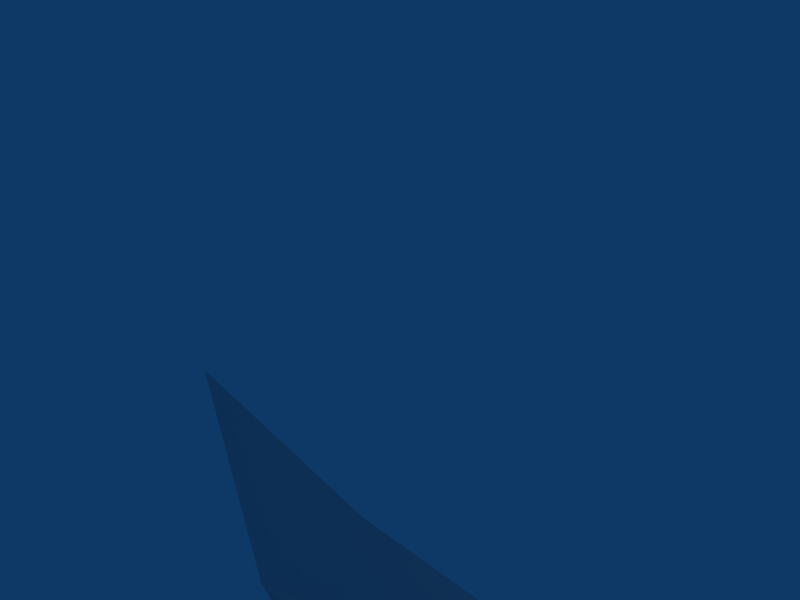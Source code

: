 # Source: 5.blend  (saved by Blender 2.41.0; exported with 4.5.12 LTS)
import bpy
from mathutils import Matrix  # noqa: F401  (used for matrix-valued properties, if any)

bpy.ops.wm.read_factory_settings(use_empty=True)
scene = bpy.context.scene
scene.name = 'Scene'

# ---- collections
col_collection_1 = bpy.data.collections.new('Collection 1'); scene.collection.children.link(col_collection_1)
col_collection_13 = bpy.data.collections.new('Collection 13'); scene.collection.children.link(col_collection_13)
col_collection_13.hide_render = True
col_collection_13.hide_viewport = True

# ---- materials (node trees are filled in below, after node groups)
mat_material = bpy.data.materials.new('Material')
mat_material.alpha_threshold = 0.0
mat_material.roughness = 0.5
mat_material.line_color = (0.0, 0.0, 0.0, 1.0)

# ---- material node trees

# ---- world
world_world = bpy.data.worlds.new('World'); scene.world = world_world
world_world.color = (0.05656, 0.2208, 0.4)
world_world.use_sun_shadow = False
world_world.sun_shadow_jitter_overblur = 0.0
world_world.cycles.sampling_method = 'MANUAL'
world_world.cycles.sample_map_resolution = 256

# ---- cameras
cam_camera = bpy.data.cameras.new('Camera')
cam_camera.passepartout_alpha = 0.2
cam_camera.clip_end = 100.0
cam_camera.lens = 35.0
cam_camera.ortho_scale = 7.314
cam_camera.show_passepartout = False
cam_camera.show_safe_areas = True
cam_camera.dof.focus_distance = 0.0
cam_camera.dof.aperture_fstop = 128.0

# ---- lights
light_spot = bpy.data.lights.new('Spot', 'POINT')
light_spot.transmission_factor = 0.0
light_spot.cutoff_distance = 30.0
light_spot.energy = 100.0
light_spot.shadow_buffer_clip_start = 1.001
light_spot.shadow_soft_size = 1.0
light_spot.shadow_maximum_resolution = 0.006
light_spot.use_absolute_resolution = True
light_spot.cycles.use_multiple_importance_sampling = False

# ---- meshes
me_cube = bpy.data.meshes.new('Cube')
me_cube.from_pydata([(2.732, 0.1443, 1.173), (-2.732, 0.1443, 1.173), (2.576, -2.293, 0.7813), (-2.576, -2.293, 0.7813), (1.33, 0.1988, 1.225), (-1.33, 0.1988, 1.225), (-4.405e-08, 0.6369, 1.714), (-4.405e-08, -1.725, 1.718), (2.576, -7.186, 0.7813), (-2.576, -7.186, 0.7813), (1.492, -7.141, 0.8446), (-1.492, -7.141, 0.8446), (1.445, -2.276, 1.03), (-1.445, -2.276, 1.03), (-4.405e-08, -2.78, 0.3058), (0.6836, -2.664, -0.2539), (-0.6836, -2.664, -0.2539), (0.6836, -7.0, -0.2539), (-0.6836, -7.0, -0.2539), (3.106, -6.928, -0.3306), (-3.106, -6.928, -0.3306), (3.062, -2.359, -0.4471), (-3.062, -2.359, -0.4471), (3.039, 0.1658, -0.5377), (-3.039, 0.1658, -0.5377), (-4.405e-08, 2.858, 0.9747), (-4.405e-08, 9.663, 2.617), (-4.405e-08, 7.782, 0.2638), (-4.405e-08, 7.558, -2.211), (-4.405e-08, 2.317, -0.8574), (-4.405e-08, 0.6676, -3.207), (-4.405e-08, -0.2623, -3.196), (-4.405e-08, -0.3577, -1.072), (1.002, 2.934, 0.7778), (-1.002, 2.934, 0.7778), (0.98, 6.899, 0.6323), (-0.98, 6.899, 0.6323), (0.5667, 1.239, -0.9818), (-0.5667, 1.239, -0.9818), (0.6683, 0.2683, -1.098), (-0.6683, 0.2683, -1.098), (1.995, 1.823, 0.1418), (-1.995, 1.823, 0.1418), (3.077, -6.628, -0.6335), (-3.077, -6.628, -0.6335), (1.943, -10.47, -0.8015), (-1.943, -10.47, -0.8015), (0.9401, -6.534, -0.4174), (-0.9401, -6.534, -0.4174), (2.009, -6.581, 0.6418), (-2.009, -6.581, 0.6418)], [], [(0, 4, 12, 2), (13, 5, 1, 3), (12, 4, 6, 7), (6, 5, 13, 7), (2, 12, 10, 8), (11, 13, 3, 9), (7, 14, 12), (13, 14, 7), (10, 12, 15, 17), (16, 13, 11, 18), (14, 15, 12), (13, 16, 14), (2, 8, 19, 21), (20, 9, 3, 22), (0, 2, 21, 23), (22, 3, 1, 24), (15, 21, 19, 17), (20, 22, 16, 18), (8, 10, 17, 19), (18, 11, 9, 20), (14, 32, 15), (16, 32, 14), (15, 32, 23, 21), (24, 32, 16, 22), (4, 33, 25, 6), (25, 34, 5, 6), (25, 33, 35, 26), (36, 34, 25, 26), (26, 35, 27), (27, 36, 26), (27, 35, 28), (28, 36, 27), (28, 35, 33, 29), (34, 36, 28, 29), (29, 37, 30), (30, 38, 29), (30, 37, 39, 31), (40, 38, 30, 31), (31, 39, 32), (32, 40, 31), (33, 41, 29), (29, 42, 34), (41, 37, 29), (29, 38, 42), (37, 41, 39), (40, 42, 38), (0, 23, 41), (42, 24, 1), (0, 41, 33), (34, 42, 1), (0, 33, 4), (5, 34, 1), (23, 39, 41), (42, 40, 24), (23, 32, 39), (40, 32, 24), (43, 49, 45), (46, 50, 44), (49, 47, 45), (46, 48, 50)])
_uv = me_cube.uv_layers.new(name='UVMap')
_uv.uv.foreach_set('vector', [0.7333, 0.7538, 0.7657, 0.831, 0.4531, 0.8402, 0.4531, 0.74, 0.4531, 0.8402, 0.7657, 0.831, 0.7333, 0.7538, 0.4531, 0.74, 0.4531, 0.8402, 0.7657, 0.831, 0.8315, 0.9149, 0.6523, 0.9652, 0.8315, 0.9149, 0.7657, 0.831, 0.4531, 0.8402, 0.6523, 0.9652, 0.4531, 0.74, 0.4531, 0.8402, 0.03903, 0.8402, 0.03903, 0.74, 0.03903, 0.8402, 0.4531, 0.8402, 0.4531, 0.74, 0.03903, 0.74, 0.6523, 0.9652, 0.572, 0.9902, 0.4531, 0.8402, 0.4531, 0.8402, 0.572, 0.9902, 0.6523, 0.9652, 0.03903, 0.8402, 0.4531, 0.8402, 0.4531, 0.9701, 0.03903, 0.9701, 0.4531, 0.9701, 0.4531, 0.8402, 0.03903, 0.8402, 0.03903, 0.9701, 0.572, 0.9902, 0.4531, 0.9701, 0.4531, 0.8402, 0.4531, 0.8402, 0.4531, 0.9701, 0.572, 0.9902, 0.4531, 0.74, 0.03903, 0.74, 0.03903, 0.6266, 0.4531, 0.6266, 0.03903, 0.6266, 0.03903, 0.74, 0.4531, 0.74, 0.4531, 0.6266, 0.7333, 0.7538, 0.4531, 0.74, 0.4531, 0.6266, 0.7309, 0.6682, 0.4531, 0.6266, 0.4531, 0.74, 0.7333, 0.7538, 0.7309, 0.6682, 0.4531, 0.4068, 0.4531, 0.6266, 0.03903, 0.6266, 0.03903, 0.4068, 0.03903, 0.6266, 0.4531, 0.6266, 0.4531, 0.4068, 0.03903, 0.4068, 0.9709, 0.1044, 0.9715, 0.194, 0.8776, 0.257, 0.8785, 0.05702, 0.8776, 0.257, 0.9715, 0.194, 0.9709, 0.1044, 0.8785, 0.05702, 0.5895, 0.4237, 0.7612, 0.4802, 0.5964, 0.4811, 0.5964, 0.4811, 0.7612, 0.4802, 0.5895, 0.4237, 0.5964, 0.4811, 0.7612, 0.4802, 0.7309, 0.6682, 0.4531, 0.6266, 0.7309, 0.6682, 0.7612, 0.4802, 0.5964, 0.4811, 0.4531, 0.6266, 0.7657, 0.831, 0.9483, 0.7504, 0.9807, 0.8205, 0.8315, 0.9149, 0.9807, 0.8205, 0.9483, 0.7504, 0.7657, 0.831, 0.8315, 0.9149, 0.4871, 0.3289, 0.5028, 0.2644, 0.7596, 0.2708, 0.9274, 0.4128, 0.7596, 0.2708, 0.5028, 0.2644, 0.4871, 0.3289, 0.9274, 0.4128, 0.9274, 0.4128, 0.7596, 0.2708, 0.8454, 0.2482, 0.8454, 0.2482, 0.7596, 0.2708, 0.9274, 0.4128, 0.8454, 0.2482, 0.7596, 0.2708, 0.8268, 0.08341, 0.8268, 0.08341, 0.7596, 0.2708, 0.8454, 0.2482, 0.8268, 0.08341, 0.7596, 0.2708, 0.5028, 0.2644, 0.4701, 0.1381, 0.5028, 0.2644, 0.7596, 0.2708, 0.8268, 0.08341, 0.4701, 0.1381, 0.4622, 0.2777, 0.4037, 0.2783, 0.3802, 0.1675, 0.3802, 0.1675, 0.4037, 0.2783, 0.4622, 0.2777, 0.3802, 0.1675, 0.4037, 0.2783, 0.3569, 0.2727, 0.3357, 0.1664, 0.3569, 0.2727, 0.4037, 0.2783, 0.3802, 0.1675, 0.3357, 0.1664, 0.3357, 0.1664, 0.3569, 0.2727, 0.3137, 0.2657, 0.3137, 0.2657, 0.3569, 0.2727, 0.3357, 0.1664, 0.9483, 0.7504, 0.8482, 0.6957, 0.9698, 0.5967, 0.9698, 0.5967, 0.8482, 0.6957, 0.9483, 0.7504, 0.8482, 0.6957, 0.8757, 0.5682, 0.9698, 0.5967, 0.9698, 0.5967, 0.8757, 0.5682, 0.8482, 0.6957, 0.8757, 0.5682, 0.8482, 0.6957, 0.8008, 0.5384, 0.8008, 0.5384, 0.8482, 0.6957, 0.8757, 0.5682, 0.7333, 0.7538, 0.7309, 0.6682, 0.8482, 0.6957, 0.8482, 0.6957, 0.7309, 0.6682, 0.7333, 0.7538, 0.7333, 0.7538, 0.8482, 0.6957, 0.9483, 0.7504, 0.9483, 0.7504, 0.8482, 0.6957, 0.7333, 0.7538, 0.7333, 0.7538, 0.9483, 0.7504, 0.7657, 0.831, 0.7657, 0.831, 0.9483, 0.7504, 0.7333, 0.7538, 0.7309, 0.6682, 0.8008, 0.5384, 0.8482, 0.6957, 0.8482, 0.6957, 0.8008, 0.5384, 0.7309, 0.6682, 0.7309, 0.6682, 0.7612, 0.4802, 0.8008, 0.5384, 0.8008, 0.5384, 0.7612, 0.4802, 0.7309, 0.6682, 0.04814, 0.08274, 0.1673, 0.04777, 0.1669, 0.3574, 0.1669, 0.3574, 0.1673, 0.04777, 0.04814, 0.08274, 0.1673, 0.04777, 0.2766, 0.07337, 0.1669, 0.3574, 0.1669, 0.3574, 0.2766, 0.07337, 0.1673, 0.04777])
_ca = me_cube.color_attributes.new('Col', 'BYTE_COLOR', 'CORNER')
_ca.data.foreach_set('color', [1.0, 1.0, 1.0, 1.0, 1.0, 1.0, 1.0, 1.0, 1.0, 1.0, 1.0, 1.0, 1.0, 1.0, 1.0, 1.0, 1.0, 1.0, 1.0, 1.0, 1.0, 1.0, 1.0, 1.0, 1.0, 1.0, 1.0, 1.0, 1.0, 1.0, 1.0, 1.0, 1.0, 1.0, 1.0, 1.0, 1.0, 1.0, 1.0, 1.0, 1.0, 1.0, 1.0, 1.0, 1.0, 1.0, 1.0, 1.0, 1.0, 1.0, 1.0, 1.0, 1.0, 1.0, 1.0, 1.0, 1.0, 1.0, 1.0, 1.0, 1.0, 1.0, 1.0, 1.0, 1.0, 1.0, 1.0, 1.0, 1.0, 1.0, 1.0, 1.0, 1.0, 1.0, 1.0, 1.0, 1.0, 1.0, 1.0, 1.0, 1.0, 1.0, 1.0, 1.0, 1.0, 1.0, 1.0, 1.0, 1.0, 1.0, 1.0, 1.0, 1.0, 1.0, 1.0, 1.0, 1.0, 1.0, 1.0, 1.0, 1.0, 1.0, 1.0, 1.0, 1.0, 1.0, 1.0, 1.0, 1.0, 1.0, 1.0, 1.0, 1.0, 1.0, 1.0, 1.0, 1.0, 1.0, 1.0, 1.0, 1.0, 1.0, 1.0, 1.0, 1.0, 1.0, 1.0, 1.0, 1.0, 1.0, 1.0, 1.0, 1.0, 1.0, 1.0, 1.0, 1.0, 1.0, 1.0, 1.0, 1.0, 1.0, 1.0, 1.0, 1.0, 1.0, 1.0, 1.0, 1.0, 1.0, 1.0, 1.0, 1.0, 1.0, 1.0, 1.0, 1.0, 1.0, 1.0, 1.0, 1.0, 1.0, 1.0, 1.0, 1.0, 1.0, 1.0, 1.0, 1.0, 1.0, 1.0, 1.0, 1.0, 1.0, 1.0, 1.0, 1.0, 1.0, 1.0, 1.0, 1.0, 1.0, 1.0, 1.0, 1.0, 1.0, 1.0, 1.0, 1.0, 1.0, 1.0, 1.0, 1.0, 1.0, 1.0, 1.0, 1.0, 1.0, 1.0, 1.0, 1.0, 1.0, 1.0, 1.0, 1.0, 1.0, 1.0, 1.0, 1.0, 1.0, 1.0, 1.0, 1.0, 1.0, 1.0, 1.0, 1.0, 1.0, 1.0, 1.0, 1.0, 1.0, 1.0, 1.0, 1.0, 1.0, 1.0, 1.0, 1.0, 1.0, 1.0, 1.0, 1.0, 1.0, 1.0, 1.0, 1.0, 1.0, 1.0, 1.0, 1.0, 1.0, 1.0, 1.0, 1.0, 1.0, 1.0, 1.0, 1.0, 1.0, 1.0, 1.0, 1.0, 1.0, 1.0, 1.0, 1.0, 1.0, 1.0, 1.0, 1.0, 1.0, 1.0, 1.0, 1.0, 1.0, 1.0, 1.0, 1.0, 1.0, 1.0, 1.0, 1.0, 1.0, 1.0, 1.0, 1.0, 1.0, 1.0, 1.0, 1.0, 1.0, 1.0, 1.0, 1.0, 1.0, 1.0, 1.0, 1.0, 1.0, 1.0, 1.0, 1.0, 1.0, 1.0, 1.0, 1.0, 1.0, 1.0, 1.0, 1.0, 1.0, 1.0, 1.0, 1.0, 1.0, 1.0, 1.0, 1.0, 1.0, 1.0, 1.0, 1.0, 1.0, 1.0, 1.0, 1.0, 1.0, 1.0, 1.0, 1.0, 1.0, 1.0, 1.0, 1.0, 1.0, 1.0, 1.0, 1.0, 1.0, 1.0, 1.0, 1.0, 1.0, 1.0, 1.0, 1.0, 1.0, 1.0, 1.0, 1.0, 1.0, 1.0, 1.0, 1.0, 1.0, 1.0, 1.0, 1.0, 1.0, 1.0, 1.0, 1.0, 1.0, 1.0, 1.0, 1.0, 1.0, 1.0, 1.0, 1.0, 1.0, 1.0, 1.0, 1.0, 1.0, 1.0, 1.0, 1.0, 1.0, 1.0, 1.0, 1.0, 1.0, 1.0, 1.0, 1.0, 1.0, 1.0, 1.0, 1.0, 1.0, 1.0, 1.0, 1.0, 1.0, 1.0, 1.0, 1.0, 1.0, 1.0, 1.0, 1.0, 1.0, 1.0, 1.0, 1.0, 1.0, 1.0, 1.0, 1.0, 1.0, 1.0, 1.0, 1.0, 1.0, 1.0, 1.0, 1.0, 1.0, 1.0, 1.0, 1.0, 1.0, 1.0, 1.0, 1.0, 1.0, 1.0, 1.0, 1.0, 1.0, 1.0, 1.0, 1.0, 1.0, 1.0, 1.0, 1.0, 1.0, 1.0, 1.0, 1.0, 1.0, 1.0, 1.0, 1.0, 1.0, 1.0, 1.0, 1.0, 1.0, 1.0, 1.0, 1.0, 1.0, 1.0, 1.0, 1.0, 1.0, 1.0, 1.0, 1.0, 1.0, 1.0, 1.0, 1.0, 1.0, 1.0, 1.0, 1.0, 1.0, 1.0, 1.0, 1.0, 1.0, 1.0, 1.0, 1.0, 1.0, 1.0, 1.0, 1.0, 1.0, 1.0, 1.0, 1.0, 1.0, 1.0, 1.0, 1.0, 1.0, 1.0, 1.0, 1.0, 1.0, 1.0, 1.0, 1.0, 1.0, 1.0, 1.0, 1.0, 1.0, 1.0, 1.0, 1.0, 1.0, 1.0, 1.0, 1.0, 1.0, 1.0, 1.0, 1.0, 1.0, 1.0, 1.0, 1.0, 1.0, 1.0, 1.0, 1.0, 1.0, 1.0, 1.0, 1.0, 1.0, 1.0, 1.0, 1.0, 1.0, 1.0, 1.0, 1.0, 1.0, 1.0, 1.0, 1.0, 1.0, 1.0, 1.0, 1.0, 1.0, 1.0, 1.0, 1.0, 1.0, 1.0, 1.0, 1.0, 1.0, 1.0, 1.0, 1.0, 1.0, 1.0, 1.0, 1.0, 1.0, 1.0, 1.0, 1.0, 1.0, 1.0, 1.0, 1.0, 1.0, 1.0, 1.0, 1.0, 1.0, 1.0, 1.0, 1.0, 1.0, 1.0, 1.0, 1.0, 1.0, 1.0, 1.0, 1.0, 1.0, 1.0, 1.0, 1.0, 1.0, 1.0, 1.0, 1.0, 1.0, 1.0, 1.0, 1.0, 1.0, 1.0, 1.0, 1.0, 1.0, 1.0, 1.0, 1.0, 1.0, 1.0, 1.0, 1.0, 1.0, 1.0, 1.0, 1.0, 1.0, 1.0, 1.0, 1.0, 1.0, 1.0, 1.0, 1.0, 1.0, 1.0, 1.0, 1.0, 1.0, 1.0, 1.0, 1.0, 1.0, 1.0, 1.0, 1.0, 1.0, 1.0, 1.0, 1.0, 1.0, 1.0, 1.0, 1.0, 1.0, 1.0, 1.0, 1.0, 1.0, 1.0, 1.0, 1.0, 1.0, 1.0, 1.0, 1.0, 1.0, 1.0, 1.0, 1.0, 1.0, 1.0, 1.0, 1.0, 1.0, 1.0, 1.0, 1.0, 1.0, 1.0, 1.0, 1.0, 1.0, 1.0, 1.0, 1.0, 1.0, 1.0, 1.0, 1.0, 1.0, 1.0, 1.0, 1.0, 1.0, 1.0, 1.0, 1.0, 1.0, 1.0, 1.0, 1.0, 1.0, 1.0, 1.0, 1.0, 1.0, 1.0, 1.0, 1.0, 1.0, 1.0, 1.0, 1.0, 1.0, 1.0, 1.0, 1.0, 1.0, 1.0, 1.0, 1.0, 1.0, 1.0, 1.0, 1.0, 1.0, 1.0, 1.0, 1.0, 1.0, 1.0, 1.0, 1.0, 1.0, 1.0, 1.0, 1.0, 1.0, 1.0, 1.0, 1.0, 1.0, 1.0, 1.0, 1.0, 1.0, 1.0, 1.0, 1.0, 1.0, 1.0, 1.0, 1.0, 1.0, 1.0, 1.0, 1.0, 1.0, 1.0, 1.0, 1.0, 1.0, 1.0, 1.0, 1.0, 1.0, 1.0, 1.0, 1.0, 1.0, 1.0, 1.0, 1.0, 1.0, 1.0, 1.0, 1.0, 1.0, 1.0, 1.0, 1.0, 1.0, 1.0, 1.0, 1.0, 1.0, 1.0, 1.0, 1.0, 1.0, 1.0, 1.0, 1.0, 1.0, 1.0, 1.0, 1.0, 1.0, 1.0, 1.0, 1.0, 1.0, 1.0, 1.0, 1.0, 1.0, 1.0, 1.0, 1.0, 1.0, 1.0, 1.0, 1.0, 1.0, 1.0, 1.0, 1.0, 1.0, 1.0, 1.0, 1.0, 1.0, 1.0, 1.0, 1.0, 1.0, 1.0, 1.0, 1.0, 1.0, 1.0, 1.0, 1.0, 1.0, 1.0, 1.0, 1.0, 1.0, 1.0, 1.0, 1.0, 1.0, 1.0, 1.0, 1.0, 1.0, 1.0, 1.0])
me_cube.materials.append(mat_material)
me_cube.use_remesh_preserve_volume = False
me_cube.use_remesh_preserve_attributes = False
me_cube.use_mirror_vertex_groups = False
me_cube.update()
arm_armature = bpy.data.armatures.new('Armature')  # bones are not reproduced

# ---- objects
ob_cube = bpy.data.objects.new('Cube', me_cube)
ob_lamp = bpy.data.objects.new('Lamp', light_spot)
ob_camera = bpy.data.objects.new('Camera', cam_camera)
ob_armature = bpy.data.objects.new('Armature', arm_armature)

# ---- transforms, parenting, visibility, modifiers, constraints
ob_cube.parent = ob_armature
ob_cube.matrix_parent_inverse = Matrix(((1.0, 0.0, 0.0, -5.786), (0.0, 7.55e-08, 1.0, 5.6), (0.0, -1.0, 7.55e-08, 3.578e-07), (0.0, 0.0, 0.0, 1.0)))
ob_cube.location = (6.689, -4.175e-07, -6.481)
ob_cube.rotation_euler = (0.0, -0.0, 1.571)
ob_cube.scale = (1.263, 1.263, 1.263)
ob_cube.lock_rotations_4d = False
ob_cube.empty_display_type = 'ARROWS'
ob_cube.color = (0.0, 0.0, 0.0, 1.0)
ob_cube.lineart.crease_threshold = 0.0
_vg = ob_cube.vertex_groups.new(name='Bone')
for _i, _w in zip([0, 1, 2, 3, 4, 5, 6, 7, 8, 9, 10, 11, 12, 13, 14, 15, 16, 17, 18, 19, 20, 21, 22, 23, 24, 25, 26, 27, 28, 29, 30, 31, 32, 33, 34, 35, 36, 37, 38, 39, 40, 41, 42, 43, 44, 45, 46, 47, 48, 49, 50], [0.0, 0.0, 0.0, 0.0, 0.0, 0.0, 0.0, 0.0, 0.0, 0.0, 0.0, 0.0, 0.0, 0.0, 0.0, 0.0, 0.0, 0.0, 0.0, 0.0, 0.0, 0.0, 0.0, 0.0, 0.0, 0.0, 0.0, 0.0, 0.0, 0.0, 0.0, 0.0, 0.0, 0.0, 0.0, 0.0, 0.0, 0.0, 0.0, 0.0, 0.0, 0.0, 0.0, 0.0, 0.0, 0.0, 0.0, 0.0, 0.0, 0.0, 0.0]): _vg.add([_i], _w, 'REPLACE')
_vg = ob_cube.vertex_groups.new(name='Bone.001')
for _i, _w in zip([0, 1, 2, 3, 4, 5, 6, 7, 8, 9, 10, 11, 12, 13, 14, 15, 16, 17, 18, 19, 20, 21, 22, 23, 24, 25, 26, 27, 28, 29, 30, 31, 32, 33, 34, 35, 36, 37, 38, 39, 40, 41, 42, 43, 44, 45, 46, 47, 48, 49, 50], [1.0, 1.0, 1.0, 1.0, 1.0, 1.0, 1.0, 1.0, 1.0, 1.0, 1.0, 1.0, 1.0, 1.0, 1.0, 1.0, 1.0, 1.0, 1.0, 1.0, 1.0, 1.0, 1.0, 1.0, 1.0, 1.0, 1.0, 1.0, 1.0, 1.0, 1.0, 1.0, 1.0, 1.0, 1.0, 1.0, 1.0, 1.0, 1.0, 1.0, 1.0, 1.0, 1.0, 0.0, 0.0, 0.0, 0.0, 0.0, 0.0, 0.0, 0.0]): _vg.add([_i], _w, 'REPLACE')
_vg = ob_cube.vertex_groups.new(name='Bone.003')
for _i, _w in zip([0, 1, 2, 3, 4, 5, 6, 7, 8, 9, 10, 11, 12, 13, 14, 15, 16, 17, 18, 19, 20, 21, 22, 23, 24, 25, 26, 27, 28, 29, 30, 31, 32, 33, 34, 35, 36, 37, 38, 39, 40, 41, 42, 43, 44, 45, 46, 47, 48, 49, 50], [0.0, 0.0, 0.0, 0.0, 0.0, 0.0, 0.0, 0.0, 0.0, 0.0, 0.0, 0.0, 0.0, 0.0, 0.0, 0.0, 0.0, 0.0, 0.0, 0.0, 0.0, 0.0, 0.0, 0.0, 0.0, 0.0, 0.0, 0.0, 0.0, 0.0, 0.0, 0.0, 0.0, 0.0, 0.0, 0.0, 0.0, 0.0, 0.0, 0.0, 0.0, 0.0, 0.0, 1.0, 0.0, 1.0, 0.0, 1.0, 0.0, 1.0, 0.0]): _vg.add([_i], _w, 'REPLACE')
_vg = ob_cube.vertex_groups.new(name='Bone.002')
for _i, _w in zip([0, 1, 2, 3, 4, 5, 6, 7, 8, 9, 10, 11, 12, 13, 14, 15, 16, 17, 18, 19, 20, 21, 22, 23, 24, 25, 26, 27, 28, 29, 30, 31, 32, 33, 34, 35, 36, 37, 38, 39, 40, 41, 42, 43, 44, 45, 46, 47, 48, 49, 50], [0.0, 0.0, 0.0, 0.0, 0.0, 0.0, 0.0, 0.0, 0.0, 0.0, 0.0, 0.0, 0.0, 0.0, 0.0, 0.0, 0.0, 0.0, 0.0, 0.0, 0.0, 0.0, 0.0, 0.0, 0.0, 0.0, 0.0, 0.0, 0.0, 0.0, 0.0, 0.0, 0.0, 0.0, 0.0, 0.0, 0.0, 0.0, 0.0, 0.0, 0.0, 0.0, 0.0, 0.0, 0.0, 0.0, 0.0, 0.0, 0.0, 0.0, 0.0]): _vg.add([_i], _w, 'REPLACE')
_vg = ob_cube.vertex_groups.new(name='Bone.004')
for _i, _w in zip([0, 1, 2, 3, 4, 5, 6, 7, 8, 9, 10, 11, 12, 13, 14, 15, 16, 17, 18, 19, 20, 21, 22, 23, 24, 25, 26, 27, 28, 29, 30, 31, 32, 33, 34, 35, 36, 37, 38, 39, 40, 41, 42, 43, 44, 45, 46, 47, 48, 49, 50], [0.0, 0.0, 0.0, 0.0, 0.0, 0.0, 0.0, 0.0, 0.0, 0.0, 0.0, 0.0, 0.0, 0.0, 0.0, 0.0, 0.0, 0.0, 0.0, 0.0, 0.0, 0.0, 0.0, 0.0, 0.0, 0.0, 0.0, 0.0, 0.0, 0.0, 0.0, 0.0, 0.0, 0.0, 0.0, 0.0, 0.0, 0.0, 0.0, 0.0, 0.0, 0.0, 0.0, 0.0, 1.0, 0.0, 1.0, 0.0, 1.0, 0.0, 1.0]): _vg.add([_i], _w, 'REPLACE')
_m = ob_cube.modifiers.new('Armature', 'ARMATURE')
_m.object = ob_armature
_m.use_bone_envelopes = True
ob_lamp.location = (4.076, 1.005, 5.904)
ob_lamp.rotation_euler = (0.6503, 0.05522, 1.866)
ob_lamp.lock_rotations_4d = False
ob_lamp.empty_display_type = 'ARROWS'
ob_lamp.color = (0.0, 0.0, 0.0, 0.0)
ob_lamp.lineart.crease_threshold = 0.0
ob_camera.location = (7.481, -6.508, 5.344)
ob_camera.rotation_euler = (1.109, 0.01082, 0.8149)
ob_camera.lock_rotations_4d = False
ob_camera.empty_display_type = 'ARROWS'
ob_camera.color = (0.0, 0.0, 0.0, 0.0)
ob_camera.display_type = 'WIRE'
ob_camera.lineart.crease_threshold = 0.0
ob_armature.location = (5.786, -6.496e-08, -5.6)
ob_armature.rotation_euler = (1.571, -0.0, -0.0)
ob_armature.lock_rotations_4d = False
ob_armature.empty_display_type = 'ARROWS'
ob_armature.color = (0.0, 0.0, 0.0, 1.0)
ob_armature.lineart.crease_threshold = 0.0

# ---- collection membership
col_collection_1.objects.link(ob_cube)
col_collection_1.objects.link(ob_lamp)
col_collection_1.objects.link(ob_camera)
col_collection_13.objects.link(ob_armature)

# ---- scene / render settings (as saved in the file)
scene.camera = ob_camera
scene.frame_start = 1; scene.frame_end = 250; scene.frame_set(1)
scene.render.engine = 'BLENDER_EEVEE_NEXT'
scene.render.image_settings.color_mode = 'RGB'
scene.render.image_settings.compression = 90
scene.render.resolution_x = 800
scene.render.resolution_y = 600
scene.render.pixel_aspect_x = 100.0
scene.render.pixel_aspect_y = 100.0
scene.render.fps = 25
scene.render.dither_intensity = 0.0
scene.render.use_compositing = False
scene.render.use_sequencer = False
scene.render.bake_bias = 0.0
scene.render.use_stamp_time = False
scene.render.use_stamp_date = False
scene.render.use_stamp_frame = False
scene.render.use_stamp_camera = False
scene.render.use_stamp_scene = False
scene.render.use_stamp_filename = False
scene.render.use_stamp_render_time = False
scene.render.stamp_font_size = 0
scene.cycles.use_denoising = False
scene.cycles.samples = 10
scene.cycles.sampling_pattern = 'TABULATED_SOBOL'
scene.cycles.light_sampling_threshold = 0.0
scene.cycles.use_adaptive_sampling = False
scene.cycles.use_light_tree = False
scene.cycles.blur_glossy = 0.0
scene.cycles.volume_bounces = 1
scene.cycles.pixel_filter_type = 'GAUSSIAN'
scene.cycles.sample_clamp_indirect = 0.0
scene.view_settings.view_transform = 'Raw'
bpy.context.view_layer.update()

